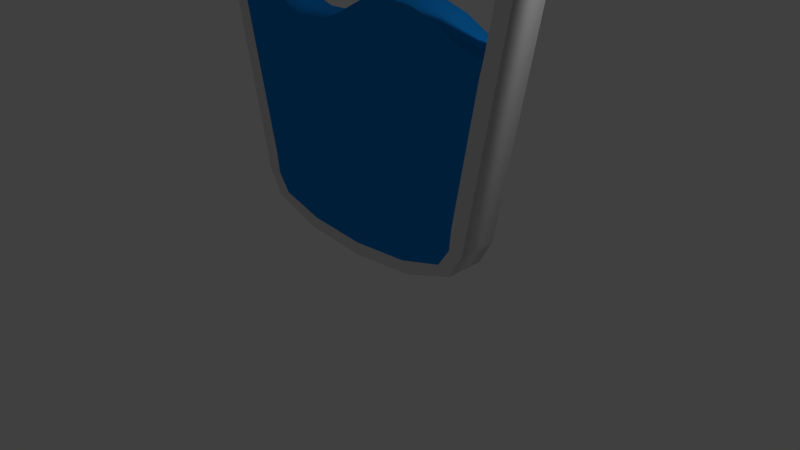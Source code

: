 # Source: Thirsty.blend  (saved by Blender 2.76.0; exported with 4.5.12 LTS)
import bpy
from mathutils import Matrix  # noqa: F401  (used for matrix-valued properties, if any)

bpy.ops.wm.read_factory_settings(use_empty=True)
scene = bpy.context.scene
scene.name = 'Scene'

# ---- collections
col_collection_1 = bpy.data.collections.new('Collection 1'); scene.collection.children.link(col_collection_1)

# ---- materials (node trees are filled in below, after node groups)
mat_thirsty_default = bpy.data.materials.new('Thirsty_Default')
mat_thirsty_default.alpha_threshold = 0.0
mat_thirsty_default.use_transparent_shadow = False
mat_thirsty_default.roughness = 0.5
mat_thirsty_water = bpy.data.materials.new('Thirsty_Water')
mat_thirsty_water.alpha_threshold = 0.0
mat_thirsty_water.use_transparent_shadow = False
mat_thirsty_water.diffuse_color = (0.007831, 0.261, 0.8, 1.0)
mat_thirsty_water.roughness = 0.5

# ---- material node trees

# ---- world
world_world = bpy.data.worlds.new('World'); scene.world = world_world
world_world.color = (0.05088, 0.05088, 0.05088)
world_world.use_sun_shadow = False
world_world.sun_shadow_jitter_overblur = 0.0
world_world.cycles.sampling_method = 'MANUAL'
world_world.cycles.sample_map_resolution = 256

# ---- cameras
cam_camera = bpy.data.cameras.new('Camera')
cam_camera.clip_end = 100.0
cam_camera.lens = 35.0
cam_camera.sensor_width = 32.0
cam_camera.sensor_height = 18.0
cam_camera.ortho_scale = 7.314
cam_camera.dof.focus_distance = 0.0
cam_camera.dof.aperture_fstop = 128.0

# ---- lights
light_lamp = bpy.data.lights.new('Lamp', 'POINT')
light_lamp.transmission_factor = 0.0
light_lamp.cutoff_distance = 30.0
light_lamp.energy = 100.0
light_lamp.shadow_buffer_clip_start = 1.001
light_lamp.shadow_soft_size = 0.1
light_lamp.shadow_maximum_resolution = 0.006
light_lamp.use_absolute_resolution = True
light_lamp.cycles.use_multiple_importance_sampling = False

# ---- meshes
me_cylinder_001 = bpy.data.meshes.new('Cylinder.001')
me_cylinder_001.from_pydata([(-0.7358, 7.818, 1.0), (-1.274, 7.309, 1.0), (-1.424, 6.614, 1.0), (0.8771, 0.4353, 1.0), (-1.274, 5.92, 1.0), (0.9677, -4.371e-08, 1.0), (-0.7358, 5.411, 1.0), (0.866, -0.5, 1.0), (2.342e-07, 5.225, 1.0), (0.5, -0.866, 1.0), (0.7358, 5.411, 1.0), (1.51e-07, -1.0, 1.0), (1.274, 5.92, 1.0), (-0.5, -0.866, 1.0), (1.424, 6.614, 1.0), (-0.866, -0.5, 1.0), (1.274, 7.309, 1.0), (-0.9677, -4.649e-07, 1.0), (0.7358, 7.818, 1.0), (-0.8771, 0.4353, 1.0), (1.197e-08, 8.004, 1.0), (0.8592, -0.002907, 1.0), (0.7689, -0.3682, 1.0), (0.4439, -0.6356, 1.0), (1.324e-07, -0.7335, 1.0), (-0.4439, -0.6356, 1.0), (-0.7689, -0.3682, 1.0), (-0.8592, -0.002908, 1.0), (9.012e-09, 7.757, 1.0), (-0.6837, 7.604, 1.0), (-1.184, 7.186, 1.0), (-1.323, 6.614, 1.0), (-1.184, 6.043, 1.0), (-0.6837, 5.625, 1.0), (2.155e-07, 5.472, 1.0), (0.6837, 5.625, 1.0), (1.184, 6.043, 1.0), (1.323, 6.614, 1.0), (1.184, 7.186, 1.0), (0.6837, 7.604, 1.0), (1.061, 3.118, 1.0), (-1.114, 3.717, 1.0), (1.088, 3.433, 1.0), (-1.131, 4.017, 1.0), (-0.851, 3.86, 1.0), (-1.002, 3.988, 1.0), (-0.6065, 3.511, 1.0), (-0.5024, 3.427, 1.0), (-0.2566, 3.44, 1.0), (-0.1223, 3.569, 1.0), (0.1049, 3.9, 1.0), (0.2505, 4.009, 1.0), (0.3342, 4.031, 1.0), (0.5273, 3.991, 1.0), (0.7129, 3.828, 1.0), (0.8996, 3.543, 1.0), (0.9858, 3.459, 1.0), (0.1063, 9.108, 1.0), (1.197e-08, 9.065, 1.0), (0.2171, 9.296, 1.0), (-0.114, 9.119, 1.0), (-0.2301, 9.307, 1.0), (0.2979, 9.585, 1.0), (-0.3108, 9.596, 1.0), (0.3163, 9.824, 1.0), (-0.3292, 9.835, 1.0), (0.3163, 10.02, 1.0), (-0.3292, 10.03, 1.0), (-0.00648, 12.71, 1.0), (-0.7358, 7.818, 0.5), (-1.274, 7.309, 0.5), (-1.424, 6.614, 0.5), (0.8771, 0.4353, 0.5), (-1.274, 5.92, 0.5), (0.9677, 1.382e-08, 0.5), (-0.7358, 5.411, 0.5), (0.866, -0.5, 0.5), (2.342e-07, 5.225, 0.5), (0.5, -0.866, 0.5), (0.7358, 5.411, 0.5), (1.51e-07, -1.0, 0.5), (1.274, 5.92, 0.5), (-0.5, -0.866, 0.5), (1.424, 6.614, 0.5), (-0.866, -0.5, 0.5), (1.274, 7.309, 0.5), (-0.9677, -4.074e-07, 0.5), (0.7358, 7.818, 0.5), (-0.8771, 0.4353, 0.5), (1.197e-08, 8.004, 0.5), (0.8592, -0.002907, 0.5), (0.7689, -0.3682, 0.5), (0.4439, -0.6356, 0.5), (1.324e-07, -0.7335, 0.5), (-0.4439, -0.6356, 0.5), (-0.7689, -0.3682, 0.5), (-0.8592, -0.002908, 0.5), (9.012e-09, 7.757, 0.5), (-0.6837, 7.604, 0.5), (-1.184, 7.186, 0.5), (-1.323, 6.614, 0.5), (-1.184, 6.043, 0.5), (-0.6837, 5.625, 0.5), (2.155e-07, 5.472, 0.5), (0.6837, 5.625, 0.5), (1.184, 6.043, 0.5), (1.323, 6.614, 0.5), (1.184, 7.186, 0.5), (0.6837, 7.604, 0.5), (1.061, 3.118, 0.5), (-1.114, 3.717, 0.5), (1.088, 3.433, 0.5), (-1.131, 4.017, 0.5), (-0.851, 3.86, 0.5), (-1.002, 3.988, 0.5), (-0.6065, 3.511, 0.5), (-0.5024, 3.427, 0.5), (-0.2566, 3.44, 0.5), (-0.1223, 3.569, 0.5), (0.1049, 3.9, 0.5), (0.2505, 4.009, 0.5), (0.3342, 4.031, 0.5), (0.5273, 3.991, 0.5), (0.7129, 3.828, 0.5), (0.8996, 3.543, 0.5), (0.9858, 3.459, 0.5), (0.1063, 9.108, 0.5), (1.197e-08, 9.065, 0.5), (0.2171, 9.296, 0.5), (-0.114, 9.119, 0.5), (-0.2301, 9.307, 0.5), (0.2979, 9.585, 0.5), (-0.3108, 9.596, 0.5), (0.3163, 9.824, 0.5), (-0.3292, 9.835, 0.5), (0.3163, 10.02, 0.5), (-0.3292, 10.03, 0.5), (-0.00648, 12.71, 0.5)], [], [(7, 5, 21, 22), (17, 15, 26, 27), (15, 13, 25, 26), (13, 11, 24, 25), (11, 9, 23, 24), (9, 7, 22, 23), (4, 6, 33, 32), (1, 2, 31, 30), (18, 20, 28, 39), (20, 0, 29, 28), (14, 16, 38, 37), (10, 12, 36, 35), (6, 8, 34, 33), (16, 18, 39, 38), (2, 4, 32, 31), (12, 14, 37, 36), (0, 1, 30, 29), (8, 10, 35, 34), (41, 43, 4, 2, 17, 19), (76, 91, 90, 74), (17, 27, 19), (86, 96, 95, 84), (86, 88, 96), (84, 95, 94, 82), (82, 94, 93, 80), (80, 93, 92, 78), (78, 92, 91, 76), (73, 101, 102, 75), (70, 99, 100, 71), (87, 108, 97, 89), (89, 97, 98, 69), (83, 106, 107, 85), (79, 104, 105, 81), (75, 102, 103, 77), (85, 107, 108, 87), (71, 100, 101, 73), (81, 105, 106, 83), (69, 98, 99, 70), (77, 103, 104, 79), (110, 88, 86, 71, 73, 112), (3, 5, 14, 12, 42, 40), (66, 67, 65, 64), (62, 63, 61, 59), (137, 135, 136), (131, 128, 130, 132), (133, 131, 132, 134), (135, 133, 134, 136), (64, 65, 63, 62), (68, 67, 66), (61, 130, 129, 60), (12, 81, 111, 42), (18, 87, 89, 20), (60, 129, 127, 58), (63, 132, 130, 61), (43, 112, 73, 4), (62, 131, 133, 64), (45, 44, 113, 114), (65, 134, 132, 63), (43, 45, 114, 112), (3, 21, 5), (64, 133, 135, 66), (67, 136, 134, 65), (66, 135, 137, 68), (68, 137, 136, 67), (44, 46, 115, 113), (72, 74, 90), (46, 47, 116, 115), (47, 48, 117, 116), (48, 49, 118, 117), (49, 50, 119, 118), (50, 51, 120, 119), (29, 98, 97, 28), (30, 99, 98, 29), (51, 52, 121, 120), (31, 100, 99, 30), (5, 74, 83, 14), (32, 101, 100, 31), (7, 76, 74, 5), (33, 102, 101, 32), (52, 53, 122, 121), (34, 103, 102, 33), (35, 104, 103, 34), (9, 78, 76, 7), (36, 105, 104, 35), (2, 71, 86, 17), (53, 54, 123, 122), (37, 106, 105, 36), (20, 89, 69, 0), (38, 107, 106, 37), (11, 80, 78, 9), (39, 108, 107, 38), (0, 69, 70, 1), (54, 55, 124, 123), (28, 97, 108, 39), (1, 70, 71, 2), (13, 82, 80, 11), (55, 56, 125, 124), (4, 73, 75, 6), (15, 84, 82, 13), (56, 42, 111, 125), (6, 75, 77, 8), (8, 77, 79, 10), (17, 86, 84, 15), (10, 79, 81, 12), (59, 61, 60, 58, 57), (59, 128, 131, 62), (14, 83, 85, 16), (57, 126, 128, 59), (16, 85, 87, 18), (72, 109, 111, 81, 83, 74), (128, 126, 127, 129, 130), (58, 127, 126, 57), (43, 41, 45), (19, 46, 44, 45, 41), (47, 46, 19, 27), (26, 48, 47, 27), (25, 49, 48, 26), (24, 50, 49, 25), (23, 51, 50, 24), (22, 52, 51, 23), (21, 53, 52, 22), (54, 53, 21, 3), (42, 56, 40), (40, 56, 55, 3), (55, 54, 3), (111, 109, 125), (109, 72, 124, 125), (124, 72, 123), (72, 90, 122, 123), (90, 91, 121, 122), (91, 92, 120, 121), (92, 93, 119, 120), (93, 94, 118, 119), (94, 95, 117, 118), (95, 96, 116, 117), (96, 88, 115, 116), (88, 110, 114, 113, 115), (112, 114, 110)])
me_cylinder_001.polygons.foreach_set('use_smooth', [0, 0, 0, 0, 0, 0, 0, 0, 0, 0, 0, 0, 0, 0, 0, 0, 0, 0, 0, 0, 0, 0, 0, 0, 0, 0, 0, 0, 0, 0, 0, 0, 0, 0, 0, 0, 0, 0, 0, 0, 0, 1, 1, 1, 1, 1, 1, 1, 1, 1, 1, 1, 1, 1, 1, 1, 1, 1, 1, 0, 1, 1, 1, 1, 1, 0, 1, 1, 1, 1, 1, 1, 1, 1, 1, 1, 1, 1, 1, 1, 1, 1, 1, 1, 1, 1, 1, 1, 1, 1, 1, 1, 1, 1, 1, 1, 1, 1, 1, 1, 1, 1, 1, 1, 1, 1, 1, 1, 1, 0, 1, 1, 0, 0, 0, 0, 0, 0, 0, 0, 0, 0, 0, 0, 0, 0, 0, 0, 0, 0, 0, 0, 0, 0, 0, 0, 0, 0])
me_cylinder_001.polygons.foreach_set('material_index', [0, 0, 0, 0, 0, 0, 0, 0, 0, 0, 0, 0, 0, 0, 0, 0, 0, 0, 0, 0, 0, 0, 0, 0, 0, 0, 0, 0, 0, 0, 0, 0, 0, 0, 0, 0, 0, 0, 0, 0, 0, 1, 1, 1, 1, 1, 1, 1, 1, 1, 0, 0, 1, 1, 0, 1, 1, 1, 1, 0, 1, 1, 1, 1, 1, 0, 1, 1, 1, 1, 1, 0, 0, 1, 0, 0, 0, 0, 0, 1, 0, 0, 0, 0, 0, 1, 0, 0, 0, 0, 0, 0, 1, 0, 0, 0, 1, 0, 0, 1, 0, 0, 0, 0, 1, 1, 0, 1, 0, 0, 1, 1, 1, 1, 1, 1, 1, 1, 1, 1, 1, 1, 1, 1, 1, 1, 1, 1, 1, 1, 1, 1, 1, 1, 1, 1, 1, 1])
me_cylinder_001.materials.append(mat_thirsty_default)
me_cylinder_001.materials.append(mat_thirsty_water)
me_cylinder_001.use_remesh_preserve_volume = False
me_cylinder_001.use_remesh_preserve_attributes = False
me_cylinder_001.use_mirror_vertex_groups = False
me_cylinder_001.update()

# ---- objects
ob_cylinder = bpy.data.objects.new('Cylinder', me_cylinder_001)
ob_lamp = bpy.data.objects.new('Lamp', light_lamp)
ob_camera = bpy.data.objects.new('Camera', cam_camera)

# ---- transforms, parenting, visibility, modifiers, constraints
ob_cylinder.location = (0.01062, 0.7295, 0.7511)
ob_cylinder.rotation_euler = (1.571, -0.0, 0.0)
ob_cylinder.scale = (1.83, 0.6561, 1.0)
ob_cylinder.lineart.crease_threshold = 0.0
ob_lamp.location = (4.076, 1.005, 5.904)
ob_lamp.rotation_euler = (0.6503, 0.05522, 1.866)
ob_lamp.lock_rotations_4d = False
ob_lamp.empty_display_type = 'ARROWS'
ob_lamp.color = (0.0, 0.0, 0.0, 0.0)
ob_lamp.lineart.crease_threshold = 0.0
ob_camera.location = (7.481, -6.508, 5.344)
ob_camera.rotation_euler = (1.109, 0.01082, 0.8149)
ob_camera.lock_rotations_4d = False
ob_camera.empty_display_type = 'ARROWS'
ob_camera.color = (0.0, 0.0, 0.0, 0.0)
ob_camera.display_type = 'WIRE'
ob_camera.lineart.crease_threshold = 0.0

# ---- collection membership
col_collection_1.objects.link(ob_cylinder)
col_collection_1.objects.link(ob_lamp)
col_collection_1.objects.link(ob_camera)

# ---- scene / render settings (as saved in the file)
scene.camera = ob_camera
scene.frame_start = 1; scene.frame_end = 250; scene.frame_set(1)
scene.render.engine = 'BLENDER_EEVEE_NEXT'
scene.render.resolution_percentage = 50
scene.render.dither_intensity = 0.0
scene.cycles.use_denoising = False
scene.cycles.samples = 10
scene.cycles.sampling_pattern = 'TABULATED_SOBOL'
scene.cycles.light_sampling_threshold = 0.0
scene.cycles.use_adaptive_sampling = False
scene.cycles.use_light_tree = False
scene.cycles.blur_glossy = 0.0
scene.cycles.pixel_filter_type = 'GAUSSIAN'
scene.cycles.sample_clamp_indirect = 0.0
scene.view_settings.view_transform = 'Standard'
bpy.context.view_layer.update()

